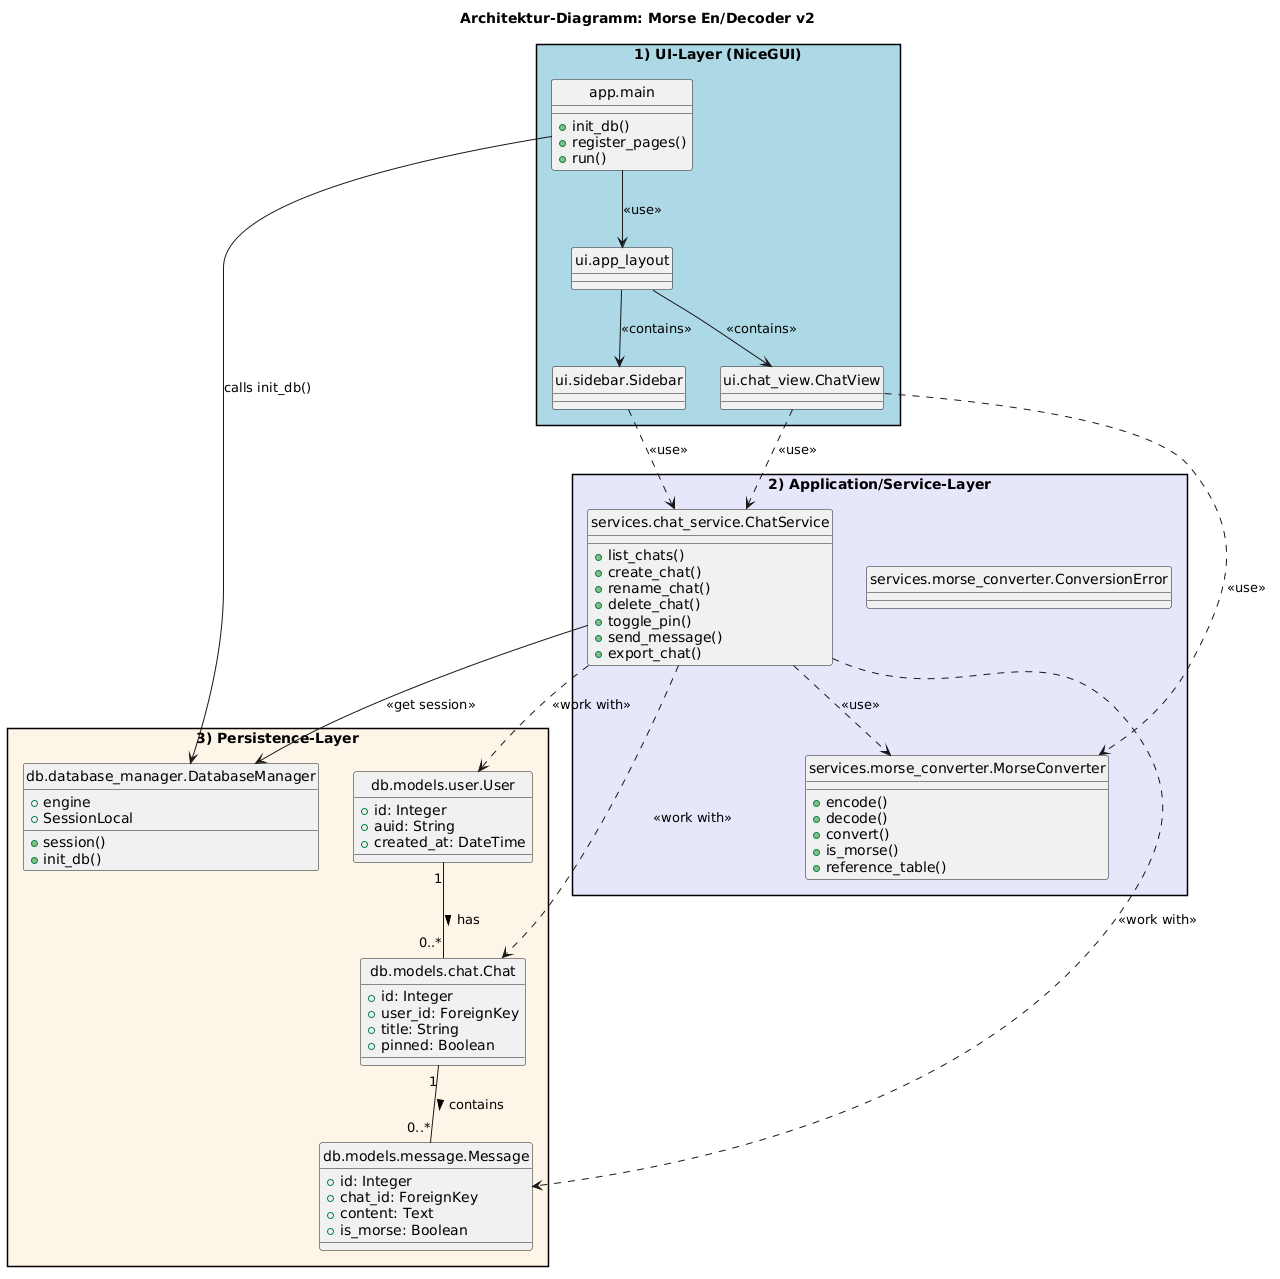

The diagram above was rendered by PlantUML. Its source (embedded in the PNG):
@startuml
skinparam style strictuml
skinparam packageStyle rectangle

title Architektur-Diagramm: Morse En/Decoder v2

package "1) UI-Layer (NiceGUI)" #LightBlue {
    class "app.main" as main {
        +init_db()
        +register_pages()
        +run()
    }
    class "ui.app_layout" as layout
    class "ui.sidebar.Sidebar" as sidebar
    class "ui.chat_view.ChatView" as chatview
    
    main --> layout : <<use>>
    layout --> sidebar : <<contains>>
    layout --> chatview : <<contains>>
}

package "2) Application/Service-Layer" #Lavender {
    class "services.chat_service.ChatService" as chatservice {
        +list_chats()
        +create_chat()
        +rename_chat()
        +delete_chat()
        +toggle_pin()
        +send_message()
        +export_chat()
    }
    class "services.morse_converter.MorseConverter" as morse {
        +encode()
        +decode()
        +convert()
        +is_morse()
        +reference_table()
    }
    exception "services.morse_converter.ConversionError" as error
}

package "3) Persistence-Layer" #OldLace {
    class "db.database_manager.DatabaseManager" as dbmanager {
        +engine
        +SessionLocal
        +session()
        +init_db()
    }

    class "db.models.user.User" as User {
        +id: Integer
        +auid: String
        +created_at: DateTime
    }
    
    class "db.models.chat.Chat" as Chat {
        +id: Integer
        +user_id: ForeignKey
        +title: String
        +pinned: Boolean
    }
    
    class "db.models.message.Message" as Message {
        +id: Integer
        +chat_id: ForeignKey
        +content: Text
        +is_morse: Boolean
    }
}

' Beziehungen
sidebar ..> chatservice : <<use>>
chatview ..> chatservice : <<use>>
chatview ..> morse : <<use>>

chatservice --> dbmanager : <<get session>>
chatservice ..> morse : <<use>>
chatservice ..> User : <<work with>>
chatservice ..> Chat : <<work with>>
chatservice ..> Message : <<work with>>

main --> dbmanager : calls init_db()

User "1" -- "0..*" Chat : has >
Chat "1" -- "0..*" Message : contains >
@enduml